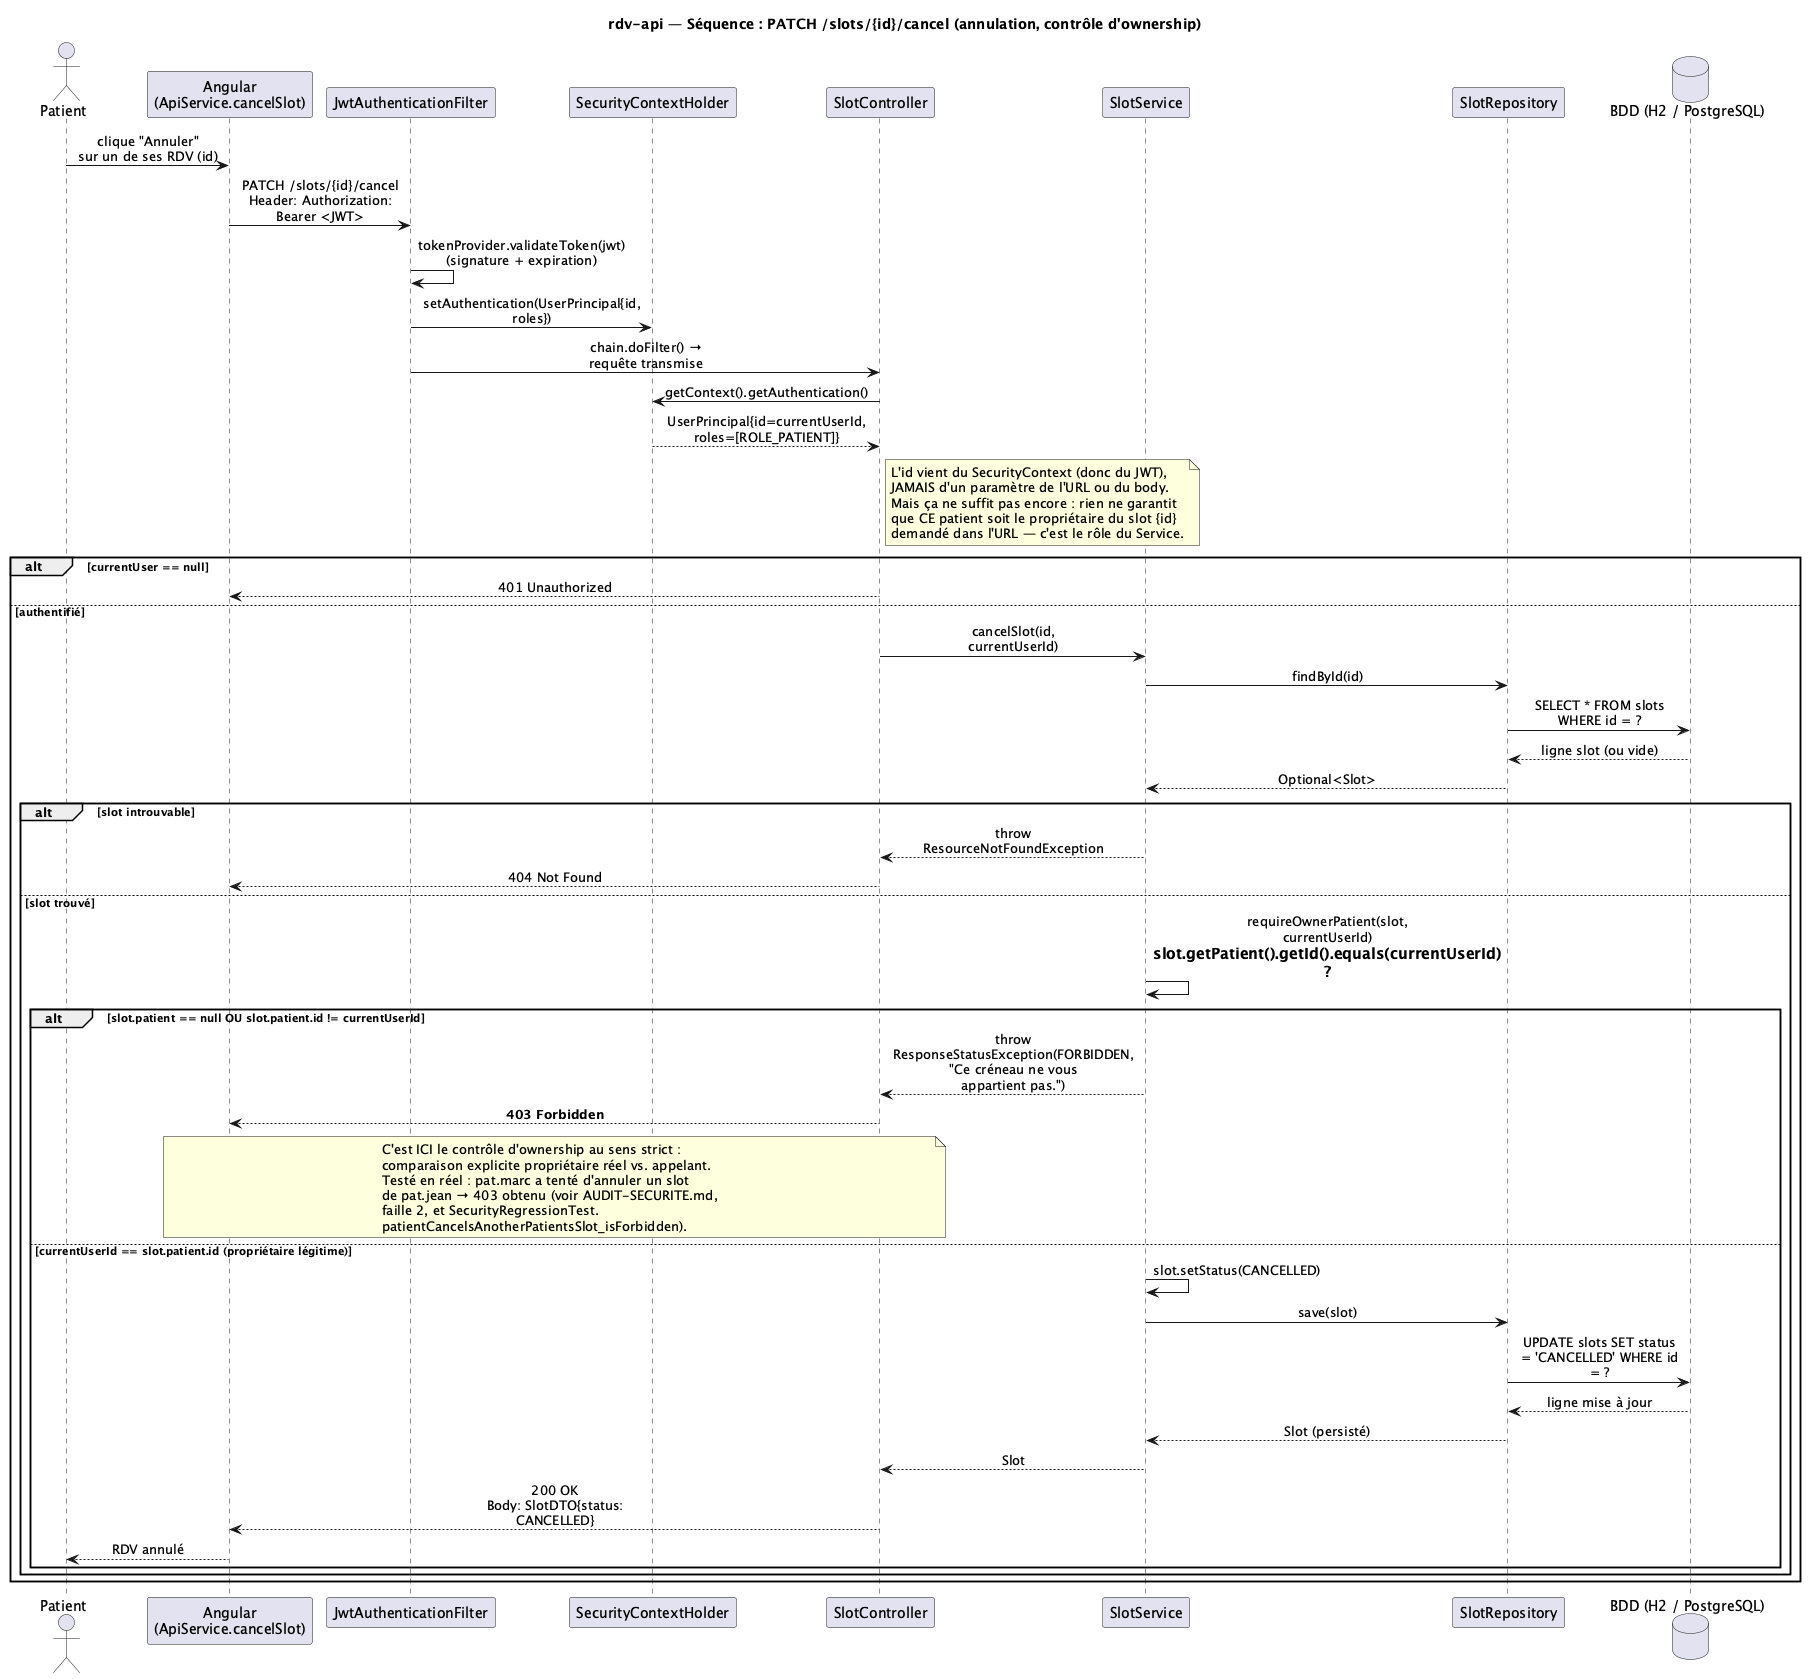

The diagram above was rendered by PlantUML. Its source (embedded in the PNG):
@startuml sequence-diagram-cancel
title rdv-api — Séquence : PATCH /slots/{id}/cancel (annulation, contrôle d'ownership)
' Reconstitué exactement depuis SlotController.cancelSlot() et SlotService.cancelSlot()
' + SlotService.requireOwnerPatient() (voir src/main/java/.../controller/SlotController.java
' et .../service/SlotService.java).
'
' Complémentaire à sequence-diagram-booking.puml : celui-ci montrait que l'id
' patient vient du JWT (empêche de réserver "au nom" d'un autre). Celui-ci montre
' l'AUTRE moitié du modèle de sécurité : une fois une ressource (Slot) créée,
' toute action dessus doit prouver que l'appelant EST le propriétaire — comparaison
' explicite, 403 sinon. C'est le cœur du correctif de la faille 2 (voir
' AUDIT-SECURITE.md) : avant, n'importe quel patient authentifié pouvait annuler
' le RDV de n'importe quel autre patient.

skinparam sequenceMessageAlign center
skinparam maxMessageSize 160

actor Patient as User
participant "Angular\n(ApiService.cancelSlot)" as Angular
participant "JwtAuthenticationFilter" as Filter
participant "SecurityContextHolder" as SecCtx
participant "SlotController" as Controller
participant "SlotService" as Service
participant "SlotRepository" as SlotRepo
database "BDD (H2 / PostgreSQL)" as DB

User -> Angular : clique "Annuler"\nsur un de ses RDV (id)
Angular -> Filter : PATCH /slots/{id}/cancel\nHeader: Authorization: Bearer <JWT>

Filter -> Filter : tokenProvider.validateToken(jwt)\n(signature + expiration)
Filter -> SecCtx : setAuthentication(UserPrincipal{id, roles})
Filter -> Controller : chain.doFilter() → requête transmise

Controller -> SecCtx : getContext().getAuthentication()
SecCtx --> Controller : UserPrincipal{id=currentUserId, roles=[ROLE_PATIENT]}
note right of Controller
  L'id vient du SecurityContext (donc du JWT),
  JAMAIS d'un paramètre de l'URL ou du body.
  Mais ça ne suffit pas encore : rien ne garantit
  que CE patient soit le propriétaire du slot {id}
  demandé dans l'URL — c'est le rôle du Service.
end note

alt currentUser == null
  Controller --> Angular : 401 Unauthorized
else authentifié
  Controller -> Service : cancelSlot(id, currentUserId)

  Service -> SlotRepo : findById(id)
  SlotRepo -> DB : SELECT * FROM slots WHERE id = ?
  DB --> SlotRepo : ligne slot (ou vide)
  SlotRepo --> Service : Optional<Slot>

  alt slot introuvable
    Service --> Controller : throw ResourceNotFoundException
    Controller --> Angular : 404 Not Found
  else slot trouvé
    Service -> Service : requireOwnerPatient(slot, currentUserId)\n== slot.getPatient().getId().equals(currentUserId) ?

    alt slot.patient == null **OU** slot.patient.id != currentUserId
      Service --> Controller : throw ResponseStatusException(FORBIDDEN,\n"Ce créneau ne vous appartient pas.")
      Controller --> Angular : **403 Forbidden**
      note over Controller, Angular
        C'est ICI le contrôle d'ownership au sens strict :
        comparaison explicite propriétaire réel vs. appelant.
        Testé en réel : pat.marc a tenté d'annuler un slot
        de pat.jean → 403 obtenu (voir AUDIT-SECURITE.md,
        faille 2, et SecurityRegressionTest.
        patientCancelsAnotherPatientsSlot_isForbidden).
      end note
    else currentUserId == slot.patient.id (propriétaire légitime)
      Service -> Service : slot.setStatus(CANCELLED)
      Service -> SlotRepo : save(slot)
      SlotRepo -> DB : UPDATE slots SET status = 'CANCELLED' WHERE id = ?
      DB --> SlotRepo : ligne mise à jour
      SlotRepo --> Service : Slot (persisté)
      Service --> Controller : Slot
      Controller --> Angular : 200 OK\nBody: SlotDTO{status: CANCELLED}
      Angular --> User : RDV annulé
    end
  end
end

@enduml